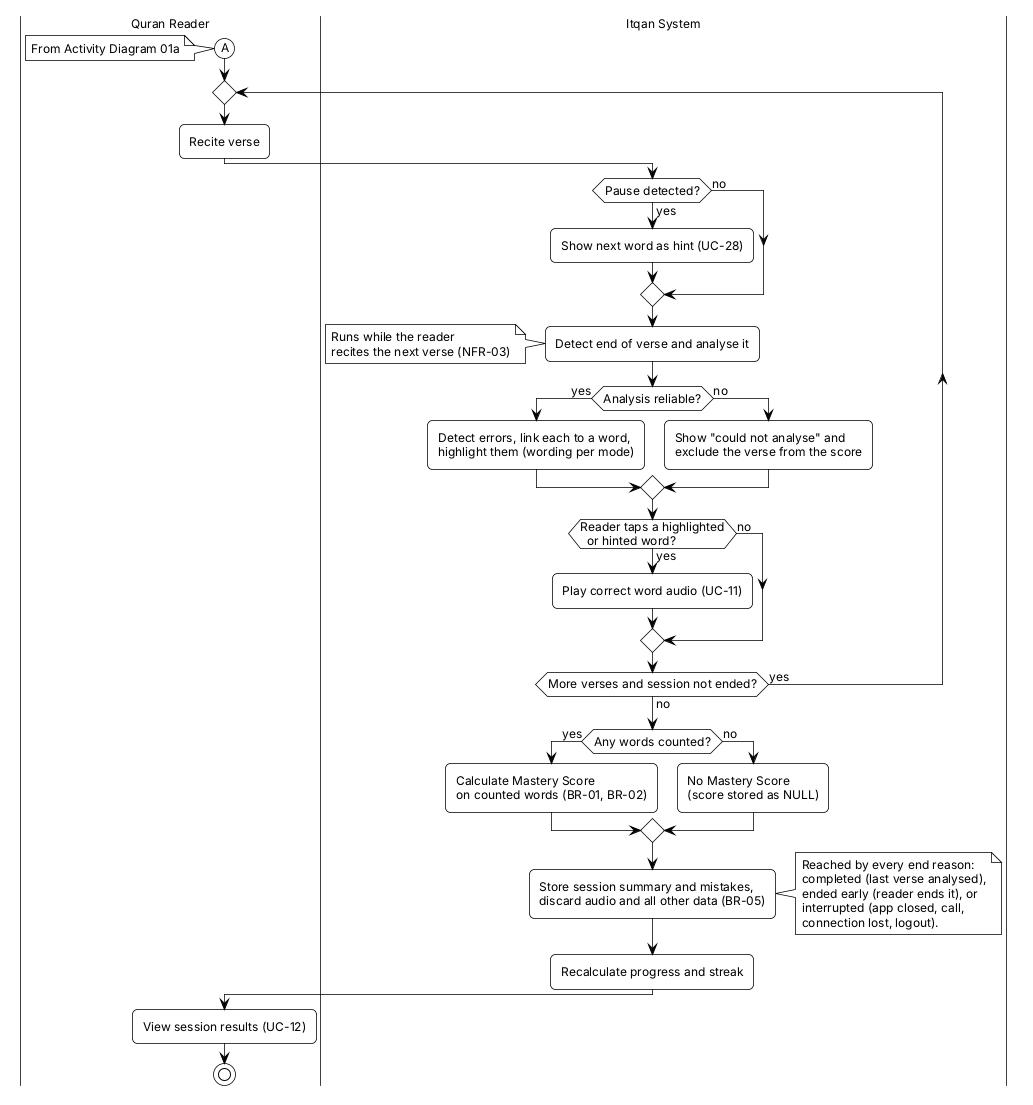

The diagram above was rendered by PlantUML. Its source (embedded in the PNG):
@startuml itqan-act-01b-recite-and-results
' Itqan — Activity Diagram 01b: Recitation session, recite and results
' Built only from Itqan_Requirements.md: UC-10 flow steps 4-11 and its
' exceptions (§7.3), include UC-12 and extensions UC-11, UC-28 (§7.2);
' FR-12..FR-20, FR-26; BR-01, BR-02, BR-05, BR-14, BR-18; NFR-03.
' Continues from 01a at connector A.
<style>
root {
  FontName Helvetica
  FontSize 12
  FontColor #000000
  BackGroundColor #FFFFFF
  LineColor #000000
  LineThickness 0.75
  RoundCorner 0
  Shadowing 0
}

note { BackGroundColor #FFFFFF; LineColor #000000; FontColor #000000 }

activityDiagram {
  activity    { BackGroundColor #FFFFFF; LineColor #000000; FontColor #000000; RoundCorner 10 }
  diamond     { BackGroundColor #FFFFFF; LineColor #000000 }
  activityBar { BackGroundColor #000000; LineColor #000000 }
  arrow       { LineColor #000000; LineThickness 0.75 }
  swimlane    { LineColor #000000; LineThickness 0.75 }
}
</style>

|Quran Reader|
(A)
note left: From Activity Diagram 01a

repeat
  |Quran Reader|
  :Recite verse;
  |Itqan System|
  if (Pause detected?) then (yes)
    :Show next word as hint (UC-28);
  else (no)
  endif
  :Detect end of verse and analyse it;
  note left
    Runs while the reader
    recites the next verse (NFR-03)
  end note
  if (Analysis reliable?) then (yes)
    :Detect errors, link each to a word,
    highlight them (wording per mode);
  else (no)
    :Show "could not analyse" and
    exclude the verse from the score;
  endif
  if (Reader taps a highlighted
  or hinted word?) then (yes)
    :Play correct word audio (UC-11);
  else (no)
  endif
repeat while (More verses and session not ended?) is (yes) not (no)

if (Any words counted?) then (yes)
  :Calculate Mastery Score
  on counted words (BR-01, BR-02);
else (no)
  :No Mastery Score
  (score stored as NULL);
endif
:Store session summary and mistakes,
discard audio and all other data (BR-05);
note right
  Reached by every end reason:
  completed (last verse analysed),
  ended early (reader ends it), or
  interrupted (app closed, call,
  connection lost, logout).
end note
:Recalculate progress and streak;

|Quran Reader|
:View session results (UC-12);
stop

@enduml